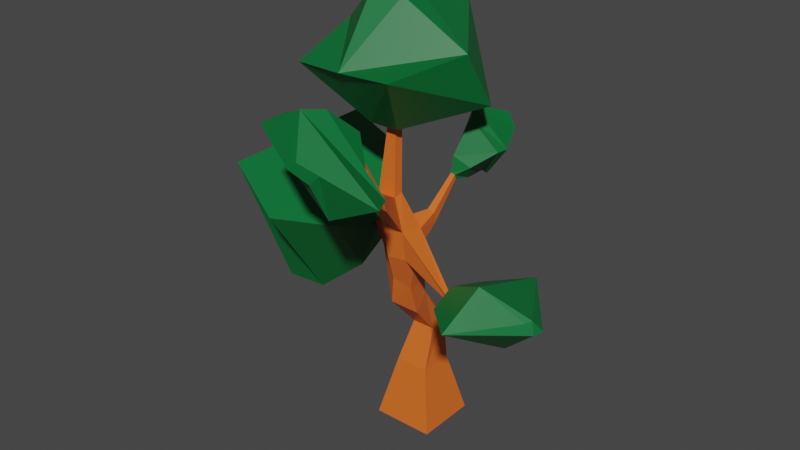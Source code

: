 # Source: basic-plant.blend  (saved by Blender 2.93.20; exported with 4.5.12 LTS)
import bpy
from mathutils import Matrix  # noqa: F401  (used for matrix-valued properties, if any)

bpy.ops.wm.read_factory_settings(use_empty=True)
scene = bpy.context.scene
scene.name = 'Scene'

# ---- collections
col_collection = bpy.data.collections.new('Collection'); scene.collection.children.link(col_collection)

# ---- materials (node trees are filled in below, after node groups)
mat_trunk = bpy.data.materials.new('Trunk')
mat_trunk.alpha_threshold = 0.0
mat_trunk.use_transparent_shadow = False
mat_trunk.line_color = (0.0, 0.0, 0.0, 1.0)
mat_leaves = bpy.data.materials.new('Leaves')
mat_leaves.use_transparent_shadow = False

# ---- material node trees
mat_trunk.use_nodes = True; mat_trunk.node_tree.nodes.clear()
_N = mat_trunk.node_tree.nodes; _L = mat_trunk.node_tree.links
n0 = _N.new('ShaderNodeOutputMaterial'); n0.name = 'Material Output'; n0.location = (300, 300)
n1 = _N.new('ShaderNodeBsdfPrincipled'); n1.name = 'Principled BSDF'; n1.location = (10, 300)
n1.distribution = 'GGX'
n1.subsurface_method = 'BURLEY'
n1.inputs[0].default_value = (0.8, 0.1445, 0.02118, 1.0)
n1.inputs[2].default_value = 0.4
n1.inputs[3].default_value = 1.45
n1.inputs[27].default_value = (0.0, 0.0, 0.0, 1.0)
n1.inputs[28].default_value = 1.0
_L.new(n1.outputs[0], n0.inputs[0])
n0.is_active_output = True
mat_leaves.use_nodes = True; mat_leaves.node_tree.nodes.clear()
_N = mat_leaves.node_tree.nodes; _L = mat_leaves.node_tree.links
n0 = _N.new('ShaderNodeBsdfPrincipled'); n0.name = 'Principled BSDF'; n0.location = (10, 300)
n0.distribution = 'GGX'
n0.subsurface_method = 'BURLEY'
n0.inputs[0].default_value = (0.0, 0.1523, 0.03433, 1.0)
n0.inputs[3].default_value = 1.45
n0.inputs[27].default_value = (0.0, 0.0, 0.0, 1.0)
n0.inputs[28].default_value = 1.0
n1 = _N.new('ShaderNodeOutputMaterial'); n1.name = 'Material Output'; n1.location = (300, 300)
_L.new(n0.outputs[0], n1.inputs[0])
n1.is_active_output = True

# ---- world
world_world = bpy.data.worlds.new('World'); scene.world = world_world
world_world.use_nodes = True; world_world.node_tree.nodes.clear()
_N = world_world.node_tree.nodes; _L = world_world.node_tree.links
n0 = _N.new('ShaderNodeOutputWorld'); n0.name = 'World Output'; n0.location = (300, 300)
n1 = _N.new('ShaderNodeBackground'); n1.name = 'Background'; n1.location = (10, 300)
n1.inputs[0].default_value = (0.05088, 0.05088, 0.05088, 1.0)
_L.new(n1.outputs[0], n0.inputs[0])
n0.is_active_output = True
world_world.color = (0.05088, 0.05088, 0.05088)
world_world.use_sun_shadow = False
world_world.sun_shadow_jitter_overblur = 0.0

# ---- meshes
me_cube = bpy.data.meshes.new('Cube')
me_cube.from_pydata([(0.5475, 0.5475, 1.0), (1.0, 1.0, -1.0), (0.5475, -0.5475, 1.0), (1.0, -1.0, -1.0), (-0.5475, 0.5475, 1.0), (-1.0, 1.0, -1.0), (-0.5475, -0.5475, 1.0), (-1.0, -1.0, -1.0), (0.7064, -1.185, 3.499), (-0.2005, -1.264, 3.582), (0.443, -0.4585, 3.802), (-0.109, -0.456, 3.655), (0.496, -1.617, 6.293), (-0.1992, -1.684, 6.439), (0.5562, -0.8525, 6.166), (-0.115, -0.9317, 6.31), (0.0483, -1.421, 7.199), (-0.5478, -1.421, 7.199), (0.0483, -1.111, 7.255), (-0.5478, -1.111, 7.255), (-0.1022, -1.205, 9.216), (-0.3972, -1.205, 9.216), (-0.1022, -0.9103, 9.216), (-0.3972, -0.9103, 9.216), (1.1, -3.029, 7.709), (0.712, -3.029, 7.709), (0.8518, -2.88, 8.047), (0.515, -2.88, 8.047), (0.7113, -3.64, 9.243), (0.4637, -3.64, 9.243), (0.553, -3.545, 9.593), (0.3379, -3.545, 9.593), (-0.104, -1.316, 4.48), (-0.12, -0.3092, 4.052), (0.6354, -1.399, 4.384), (0.3483, -0.3757, 4.207), (0.07405, -0.4208, 3.738), (0.443, -0.4585, 3.802), (-0.001357, -0.3399, 4.147), (0.3483, -0.3757, 4.207), (-1.023, -0.6613, 4.984), (-0.9842, -0.3199, 5.015), (-0.9888, -0.2579, 5.183), (-0.9821, -0.6835, 5.364), (-1.482, -0.399, 5.413), (-1.46, -0.2456, 5.532), (-1.463, -0.2673, 5.631), (-1.459, -0.5256, 5.587), (-0.09548, -1.568, 5.31), (0.5525, -1.551, 5.38), (-0.06781, -0.7848, 5.072), (0.4716, -0.9703, 5.29), (2.317, -1.672, 4.906), (2.294, -1.81, 4.903), (2.344, -1.724, 4.674), (2.321, -1.522, 4.665), (-0.2718, -0.1037, 2.326), (-0.2198, 0.6148, 2.354), (0.361, 0.6138, 2.411), (0.463, -0.07324, 2.294), (0.244, -0.125, 6.418), (0.4752, -0.1341, 6.362), (0.2602, 0.04342, 5.93), (0.4461, -0.02049, 6.005), (0.4088, 0.7457, 7.332), (0.5478, 0.7437, 7.298), (0.4186, 0.8546, 7.099), (0.5303, 0.8162, 7.144), (2.589, -2.024, 5.488), (2.456, -2.642, 4.995), (2.643, -1.437, 4.257), (2.507, -0.4978, 4.933), (3.822, -2.437, 6.116), (3.552, -3.694, 5.113), (3.931, -1.243, 3.613), (3.655, 0.666, 4.987), (5.068, -1.698, 5.201), (4.958, -1.91, 5.158), (5.192, -1.785, 4.817), (5.27, -1.442, 4.833), (1.197, -3.852, 8.832), (0.332, -3.852, 8.832), (0.644, -3.52, 10.05), (-0.1076, -3.52, 10.05), (2.16, -4.275, 8.816), (0.5198, -4.275, 8.332), (0.4051, -4.485, 10.9), (-1.019, -4.485, 10.48), (2.61, -5.04, 8.96), (0.804, -4.946, 8.068), (0.1423, -5.16, 11.03), (-1.426, -5.078, 10.25), (0.9757, -5.427, 9.532), (0.6671, -5.474, 9.233), (0.3572, -5.589, 9.795), (0.08919, -5.629, 9.535), (0.4452, 0.7912, 7.871), (0.9581, 0.96, 7.57), (0.07362, 1.402, 7.017), (0.6159, 1.339, 7.034), (0.6776, 1.287, 8.968), (1.557, 1.477, 8.045), (-0.5165, 2.268, 7.234), (0.5875, 2.094, 7.013), (0.7049, 1.383, 9.341), (1.825, 1.565, 8.204), (-0.738, 2.493, 7.091), (0.6437, 2.266, 6.856), (1.049, 2.749, 8.84), (1.378, 2.57, 8.465), (0.6385, 3.014, 8.021), (1.037, 2.775, 7.971), (-1.796, -0.8039, 4.112), (-1.549, 0.9241, 5.454), (-1.578, 0.6794, 6.57), (-1.535, -2.23, 6.075), (-3.189, -1.161, 2.989), (-2.741, 1.979, 5.428), (-2.795, 1.535, 7.456), (-2.716, -3.752, 6.556), (-4.416, -1.349, 3.055), (-3.145, 2.741, 5.442), (-4.026, 1.523, 8.02), (-4.576, -3.179, 7.597), (-4.742, -0.5553, 4.267), (-4.336, 1.068, 5.729), (-4.538, 0.7958, 6.831), (-4.972, -2.081, 6.187), (-4.82, -0.2252, 5.49), (-4.749, 0.05829, 5.745), (-4.784, 0.0107, 5.938), (-4.86, -0.4915, 5.825), (0.2215, -1.529, 9.352), (-0.7209, -1.529, 9.352), (0.2215, -0.5866, 9.352), (-0.7209, -0.5866, 9.352), (1.256, -3.158, 11.38), (-2.536, -2.472, 10.99), (2.037, 0.3566, 9.949), (-1.756, 1.042, 9.563), (2.135, -0.9375, 11.79), (-0.6727, -2.881, 11.17), (0.1039, 1.823, 12.33), (-2.703, -0.1203, 11.72), (0.1747, -1.218, 13.06), (-0.71, -1.406, 13.23), (-0.01465, -0.3159, 13.07), (-0.8993, -0.5043, 13.25), (-0.1711, -0.9185, 13.58), (-0.3418, -0.9549, 13.62), (-0.2077, -0.7445, 13.58), (-0.3783, -0.7808, 13.62)], [], [(57, 56, 9, 11), (3, 2, 6, 7), (7, 6, 4, 5), (5, 1, 3, 7), (1, 0, 2, 3), (5, 4, 0, 1), (50, 48, 13, 15), (59, 58, 10, 8), (58, 57, 11, 10), (56, 59, 8, 9), (15, 13, 17, 19), (48, 49, 12, 13), (51, 50, 62, 63), (14, 12, 53, 52), (18, 19, 23, 22), (13, 12, 24, 25), (14, 15, 19, 18), (12, 14, 18, 16), (22, 23, 135, 134), (16, 18, 22, 20), (19, 17, 21, 23), (17, 16, 20, 21), (25, 24, 28, 29), (12, 16, 26, 24), (17, 13, 25, 27), (16, 17, 27, 26), (28, 30, 82, 80), (24, 26, 30, 28), (26, 27, 31, 30), (27, 25, 29, 31), (8, 10, 35, 34), (33, 35, 39, 38), (9, 8, 34, 32), (9, 32, 43, 40), (37, 36, 38, 39), (10, 11, 36, 37), (35, 10, 37, 39), (11, 33, 38, 36), (41, 40, 44, 45), (11, 9, 40, 41), (33, 11, 41, 42), (32, 33, 42, 43), (45, 44, 112, 113), (43, 42, 46, 47), (42, 41, 45, 46), (40, 43, 47, 44), (34, 35, 51, 49), (35, 33, 50, 51), (32, 34, 49, 48), (33, 32, 48, 50), (55, 52, 68, 71), (49, 51, 55, 54), (12, 49, 54, 53), (51, 14, 52, 55), (6, 2, 59, 56), (0, 4, 57, 58), (2, 0, 58, 59), (4, 6, 56, 57), (63, 62, 66, 67), (14, 51, 63, 61), (15, 14, 61, 60), (50, 15, 60, 62), (65, 67, 99, 97), (62, 60, 64, 66), (61, 63, 67, 65), (60, 61, 65, 64), (70, 71, 75, 74), (52, 53, 69, 68), (54, 55, 71, 70), (53, 54, 70, 69), (75, 72, 76, 79), (69, 70, 74, 73), (71, 68, 72, 75), (68, 69, 73, 72), (78, 79, 76, 77), (72, 73, 77, 76), (74, 75, 79, 78), (73, 74, 78, 77), (83, 81, 85, 87), (30, 31, 83, 82), (31, 29, 81, 83), (29, 28, 80, 81), (84, 86, 90, 88), (81, 80, 84, 85), (80, 82, 86, 84), (82, 83, 87, 86), (91, 89, 93, 95), (86, 87, 91, 90), (87, 85, 89, 91), (85, 84, 88, 89), (93, 92, 94, 95), (89, 88, 92, 93), (88, 90, 94, 92), (90, 91, 95, 94), (97, 99, 103, 101), (64, 65, 97, 96), (67, 66, 98, 99), (66, 64, 96, 98), (103, 102, 106, 107), (96, 97, 101, 100), (99, 98, 102, 103), (98, 96, 100, 102), (106, 104, 108, 110), (102, 100, 104, 106), (101, 103, 107, 105), (100, 101, 105, 104), (111, 110, 108, 109), (105, 107, 111, 109), (104, 105, 109, 108), (107, 106, 110, 111), (115, 114, 118, 119), (47, 46, 114, 115), (46, 45, 113, 114), (44, 47, 115, 112), (116, 119, 123, 120), (114, 113, 117, 118), (112, 115, 119, 116), (113, 112, 116, 117), (120, 123, 127, 124), (117, 116, 120, 121), (119, 118, 122, 123), (118, 117, 121, 122), (127, 126, 130, 131), (121, 120, 124, 125), (123, 122, 126, 127), (122, 121, 125, 126), (129, 128, 131, 130), (126, 125, 129, 130), (124, 127, 131, 128), (125, 124, 128, 129), (135, 133, 137, 139), (20, 22, 134, 132), (23, 21, 133, 135), (21, 20, 132, 133), (139, 137, 141, 143), (133, 132, 136, 137), (134, 135, 139, 138), (132, 134, 138, 136), (142, 143, 147, 146), (137, 136, 140, 141), (138, 139, 143, 142), (136, 138, 142, 140), (147, 145, 149, 151), (140, 142, 146, 144), (143, 141, 145, 147), (141, 140, 144, 145), (150, 151, 149, 148), (145, 144, 148, 149), (146, 147, 151, 150), (144, 146, 150, 148)])
me_cube.polygons.foreach_set('material_index', [0, 0, 0, 0, 0, 0, 0, 0, 0, 0, 0, 0, 0, 0, 0, 0, 0, 0, 1, 0, 0, 0, 0, 0, 0, 0, 1, 0, 0, 0, 0, 0, 0, 0, 0, 0, 0, 0, 0, 0, 0, 0, 1, 0, 0, 0, 0, 0, 0, 0, 1, 0, 0, 0, 0, 0, 0, 0, 0, 0, 0, 0, 1, 0, 0, 0, 1, 1, 1, 1, 1, 1, 1, 1, 1, 1, 1, 1, 1, 1, 1, 1, 1, 1, 1, 1, 1, 1, 1, 1, 1, 1, 1, 1, 1, 1, 1, 1, 1, 1, 1, 1, 1, 1, 1, 1, 1, 1, 1, 1, 1, 1, 1, 1, 1, 1, 1, 1, 1, 1, 1, 1, 1, 1, 1, 1, 1, 1, 1, 1, 1, 1, 1, 1, 1, 1, 1, 1, 1, 1, 1, 1, 1, 1, 1, 1, 1, 1, 1, 1])
_uv = me_cube.uv_layers.new(name='UVMap')
_uv.uv.foreach_set('vector', [0.625, 0.25, 0.625, 0.0, 0.625, 0.0, 0.625, 0.25, 0.375, 0.75, 0.625, 0.75, 0.625, 1.0, 0.375, 1.0, 0.375, 0.0, 0.625, 0.0, 0.625, 0.25, 0.375, 0.25, 0.125, 0.5, 0.375, 0.5, 0.375, 0.75, 0.125, 0.75, 0.375, 0.5, 0.625, 0.5, 0.625, 0.75, 0.375, 0.75, 0.375, 0.25, 0.625, 0.25, 0.625, 0.5, 0.375, 0.5, 0.625, 0.25, 0.625, 0.0, 0.625, 0.0, 0.625, 0.25, 0.625, 0.75, 0.625, 0.5, 0.625, 0.5, 0.625, 0.75, 0.625, 0.5, 0.625, 0.25, 0.625, 0.25, 0.625, 0.5, 0.625, 1.0, 0.625, 0.75, 0.625, 0.75, 0.625, 1.0, 0.625, 0.25, 0.625, 0.0, 0.625, 0.0, 0.625, 0.25, 0.625, 1.0, 0.625, 0.75, 0.625, 0.75, 0.625, 1.0, 0.625, 0.5, 0.625, 0.25, 0.625, 0.25, 0.625, 0.5, 0.625, 0.5, 0.625, 0.75, 0.625, 0.75, 0.625, 0.5, 0.625, 0.5, 0.625, 0.25, 0.625, 0.25, 0.625, 0.5, 0.625, 1.0, 0.625, 0.75, 0.625, 0.75, 0.625, 1.0, 0.625, 0.5, 0.625, 0.25, 0.625, 0.25, 0.625, 0.5, 0.625, 0.75, 0.625, 0.5, 0.625, 0.5, 0.625, 0.75, 0.625, 0.5, 0.625, 0.25, 0.625, 0.25, 0.625, 0.5, 0.625, 0.75, 0.625, 0.5, 0.625, 0.5, 0.625, 0.75, 0.625, 0.25, 0.625, 0.0, 0.625, 0.0, 0.625, 0.25, 0.625, 1.0, 0.625, 0.75, 0.625, 0.75, 0.625, 1.0, 0.625, 1.0, 0.625, 0.75, 0.625, 0.75, 0.625, 1.0, 0.625, 0.75, 0.625, 0.75, 0.625, 0.75, 0.625, 0.75, 0.625, 0.0, 0.625, 0.0, 0.625, 0.0, 0.625, 0.0, 0.625, 0.75, 0.625, 1.0, 0.625, 1.0, 0.625, 0.75, 0.625, 0.75, 0.625, 0.75, 0.625, 0.75, 0.625, 0.75, 0.625, 0.75, 0.625, 0.75, 0.625, 0.75, 0.625, 0.75, 0.625, 0.75, 0.625, 1.0, 0.625, 1.0, 0.625, 0.75, 0.625, 0.0, 0.625, 0.0, 0.625, 0.0, 0.625, 0.0, 0.625, 0.75, 0.625, 0.5, 0.625, 0.5, 0.625, 0.75, 0.625, 0.25, 0.625, 0.5, 0.625, 0.5, 0.625, 0.25, 0.625, 1.0, 0.625, 0.75, 0.625, 0.75, 0.625, 1.0, 0.625, 1.0, 0.625, 1.0, 0.625, 1.0, 0.625, 1.0, 0.625, 0.5, 0.625, 0.25, 0.625, 0.25, 0.625, 0.5, 0.625, 0.5, 0.625, 0.25, 0.625, 0.25, 0.625, 0.5, 0.625, 0.5, 0.625, 0.5, 0.625, 0.5, 0.625, 0.5, 0.625, 0.25, 0.625, 0.25, 0.625, 0.25, 0.625, 0.25, 0.625, 0.25, 0.625, 0.0, 0.625, 0.0, 0.625, 0.25, 0.625, 0.25, 0.625, 0.0, 0.625, 0.0, 0.625, 0.25, 0.625, 0.25, 0.625, 0.25, 0.625, 0.25, 0.625, 0.25, 0.625, 0.0, 0.625, 0.25, 0.625, 0.25, 0.625, 0.0, 0.625, 0.25, 0.625, 0.0, 0.625, 0.0, 0.625, 0.25, 0.625, 0.0, 0.625, 0.25, 0.625, 0.25, 0.625, 0.0, 0.625, 0.25, 0.625, 0.25, 0.625, 0.25, 0.625, 0.25, 0.625, 1.0, 0.625, 1.0, 0.625, 1.0, 0.625, 1.0, 0.625, 0.75, 0.625, 0.5, 0.625, 0.5, 0.625, 0.75, 0.625, 0.5, 0.625, 0.25, 0.625, 0.25, 0.625, 0.5, 0.625, 1.0, 0.625, 0.75, 0.625, 0.75, 0.625, 1.0, 0.625, 0.25, 0.625, 0.0, 0.625, 0.0, 0.625, 0.25, 0.625, 0.5, 0.625, 0.5, 0.625, 0.5, 0.625, 0.5, 0.625, 0.75, 0.625, 0.5, 0.625, 0.5, 0.625, 0.75, 0.625, 0.75, 0.625, 0.75, 0.625, 0.75, 0.625, 0.75, 0.625, 0.5, 0.625, 0.5, 0.625, 0.5, 0.625, 0.5, 0.625, 1.0, 0.625, 0.75, 0.625, 0.75, 0.625, 1.0, 0.625, 0.5, 0.625, 0.25, 0.625, 0.25, 0.625, 0.5, 0.625, 0.75, 0.625, 0.5, 0.625, 0.5, 0.625, 0.75, 0.625, 0.25, 0.625, 0.0, 0.625, 0.0, 0.625, 0.25, 0.625, 0.5, 0.625, 0.25, 0.625, 0.25, 0.625, 0.5, 0.625, 0.5, 0.625, 0.5, 0.625, 0.5, 0.625, 0.5, 0.625, 0.25, 0.625, 0.5, 0.625, 0.5, 0.625, 0.25, 0.625, 0.25, 0.625, 0.25, 0.625, 0.25, 0.625, 0.25, 0.625, 0.5, 0.625, 0.5, 0.625, 0.5, 0.625, 0.5, 0.625, 0.25, 0.625, 0.25, 0.625, 0.25, 0.625, 0.25, 0.625, 0.5, 0.625, 0.5, 0.625, 0.5, 0.625, 0.5, 0.625, 0.25, 0.625, 0.5, 0.625, 0.5, 0.625, 0.25, 0.625, 0.75, 0.625, 0.5, 0.625, 0.5, 0.625, 0.75, 0.625, 0.5, 0.625, 0.75, 0.625, 0.75, 0.625, 0.5, 0.625, 0.75, 0.625, 0.5, 0.625, 0.5, 0.625, 0.75, 0.625, 0.75, 0.625, 0.75, 0.625, 0.75, 0.625, 0.75, 0.625, 0.5, 0.625, 0.5, 0.625, 0.5, 0.625, 0.5, 0.625, 0.75, 0.625, 0.75, 0.625, 0.75, 0.625, 0.75, 0.625, 0.5, 0.625, 0.5, 0.625, 0.5, 0.625, 0.5, 0.625, 0.5, 0.625, 0.75, 0.625, 0.75, 0.625, 0.5, 0.625, 0.75, 0.625, 0.5, 0.625, 0.5, 0.625, 0.75, 0.625, 0.5, 0.625, 0.75, 0.625, 0.75, 0.625, 0.5, 0.625, 0.75, 0.625, 0.5, 0.625, 0.5, 0.625, 0.75, 0.625, 0.75, 0.625, 0.75, 0.625, 0.75, 0.625, 0.75, 0.625, 0.0, 0.625, 0.0, 0.625, 0.0, 0.625, 0.0, 0.625, 0.75, 0.625, 1.0, 0.625, 1.0, 0.625, 0.75, 0.625, 0.0, 0.625, 0.0, 0.625, 0.0, 0.625, 0.0, 0.625, 1.0, 0.625, 0.75, 0.625, 0.75, 0.625, 1.0, 0.625, 0.75, 0.625, 0.75, 0.625, 0.75, 0.625, 0.75, 0.625, 1.0, 0.625, 0.75, 0.625, 0.75, 0.625, 1.0, 0.625, 0.75, 0.625, 0.75, 0.625, 0.75, 0.625, 0.75, 0.625, 0.75, 0.625, 1.0, 0.625, 1.0, 0.625, 0.75, 0.625, 0.0, 0.625, 0.0, 0.625, 0.0, 0.625, 0.0, 0.625, 0.75, 0.625, 1.0, 0.625, 1.0, 0.625, 0.75, 0.625, 0.0, 0.625, 0.0, 0.625, 0.0, 0.625, 0.0, 0.625, 1.0, 0.625, 0.75, 0.625, 0.75, 0.625, 1.0, 0.625, 1.0, 0.625, 0.75, 0.625, 0.75, 0.625, 1.0, 0.625, 1.0, 0.625, 0.75, 0.625, 0.75, 0.625, 1.0, 0.625, 0.75, 0.625, 0.75, 0.625, 0.75, 0.625, 0.75, 0.625, 0.75, 0.625, 1.0, 0.625, 1.0, 0.625, 0.75, 0.625, 0.5, 0.625, 0.5, 0.625, 0.5, 0.625, 0.5, 0.625, 0.25, 0.625, 0.5, 0.625, 0.5, 0.625, 0.25, 0.625, 0.5, 0.625, 0.25, 0.625, 0.25, 0.625, 0.5, 0.625, 0.25, 0.625, 0.25, 0.625, 0.25, 0.625, 0.25, 0.625, 0.5, 0.625, 0.25, 0.625, 0.25, 0.625, 0.5, 0.625, 0.25, 0.625, 0.5, 0.625, 0.5, 0.625, 0.25, 0.625, 0.5, 0.625, 0.25, 0.625, 0.25, 0.625, 0.5, 0.625, 0.25, 0.625, 0.25, 0.625, 0.25, 0.625, 0.25, 0.625, 0.25, 0.625, 0.25, 0.625, 0.25, 0.625, 0.25, 0.625, 0.25, 0.625, 0.25, 0.625, 0.25, 0.625, 0.25, 0.625, 0.5, 0.625, 0.5, 0.625, 0.5, 0.625, 0.5, 0.625, 0.25, 0.625, 0.5, 0.625, 0.5, 0.625, 0.25, 0.625, 0.5, 0.625, 0.25, 0.625, 0.25, 0.625, 0.5, 0.625, 0.5, 0.625, 0.5, 0.625, 0.5, 0.625, 0.5, 0.625, 0.25, 0.625, 0.5, 0.625, 0.5, 0.625, 0.25, 0.625, 0.5, 0.625, 0.25, 0.625, 0.25, 0.625, 0.5, 0.625, 0.0, 0.625, 0.25, 0.625, 0.25, 0.625, 0.0, 0.625, 0.0, 0.625, 0.25, 0.625, 0.25, 0.625, 0.0, 0.625, 0.25, 0.625, 0.25, 0.625, 0.25, 0.625, 0.25, 0.625, 1.0, 0.625, 1.0, 0.625, 1.0, 0.625, 1.0, 0.625, 1.0, 0.625, 1.0, 0.625, 1.0, 0.625, 1.0, 0.625, 0.25, 0.625, 0.25, 0.625, 0.25, 0.625, 0.25, 0.625, 1.0, 0.625, 1.0, 0.625, 1.0, 0.625, 1.0, 0.625, 0.25, 0.625, 0.0, 0.625, 0.0, 0.625, 0.25, 0.625, 1.0, 0.625, 1.0, 0.625, 1.0, 0.625, 1.0, 0.625, 0.25, 0.625, 0.0, 0.625, 0.0, 0.625, 0.25, 0.625, 0.0, 0.625, 0.25, 0.625, 0.25, 0.625, 0.0, 0.625, 0.25, 0.625, 0.25, 0.625, 0.25, 0.625, 0.25, 0.625, 0.0, 0.625, 0.25, 0.625, 0.25, 0.625, 0.0, 0.625, 0.25, 0.625, 0.0, 0.625, 0.0, 0.625, 0.25, 0.625, 0.0, 0.625, 0.25, 0.625, 0.25, 0.625, 0.0, 0.625, 0.25, 0.625, 0.25, 0.625, 0.25, 0.625, 0.25, 0.625, 0.25, 0.625, 0.0, 0.625, 0.0, 0.625, 0.25, 0.625, 0.25, 0.625, 0.25, 0.625, 0.25, 0.625, 0.25, 0.625, 1.0, 0.625, 1.0, 0.625, 1.0, 0.625, 1.0, 0.625, 0.25, 0.625, 0.0, 0.625, 0.0, 0.625, 0.25, 0.625, 0.25, 0.625, 0.0, 0.625, 0.0, 0.625, 0.25, 0.625, 0.75, 0.625, 0.5, 0.625, 0.5, 0.625, 0.75, 0.625, 0.25, 0.625, 0.0, 0.625, 0.0, 0.625, 0.25, 0.625, 1.0, 0.625, 0.75, 0.625, 0.75, 0.625, 1.0, 0.625, 0.25, 0.625, 0.0, 0.625, 0.0, 0.625, 0.25, 0.625, 1.0, 0.625, 0.75, 0.625, 0.75, 0.625, 1.0, 0.625, 0.5, 0.625, 0.25, 0.625, 0.25, 0.625, 0.5, 0.625, 0.75, 0.625, 0.5, 0.625, 0.5, 0.625, 0.75, 0.625, 0.5, 0.625, 0.25, 0.625, 0.25, 0.625, 0.5, 0.625, 1.0, 0.625, 0.75, 0.625, 0.75, 0.625, 1.0, 0.625, 0.5, 0.625, 0.25, 0.625, 0.25, 0.625, 0.5, 0.625, 0.75, 0.625, 0.5, 0.625, 0.5, 0.625, 0.75, 0.625, 0.25, 0.625, 0.0, 0.625, 0.0, 0.625, 0.25, 0.625, 0.75, 0.625, 0.5, 0.625, 0.5, 0.625, 0.75, 0.625, 0.25, 0.625, 0.0, 0.625, 0.0, 0.625, 0.25, 0.625, 1.0, 0.625, 0.75, 0.625, 0.75, 0.625, 1.0, 0.625, 0.5, 0.875, 0.5, 0.875, 0.75, 0.625, 0.75, 0.625, 1.0, 0.625, 0.75, 0.625, 0.75, 0.625, 1.0, 0.625, 0.5, 0.625, 0.25, 0.625, 0.25, 0.625, 0.5, 0.625, 0.75, 0.625, 0.5, 0.625, 0.5, 0.625, 0.75])
me_cube.materials.append(mat_trunk)
me_cube.materials.append(mat_leaves)
me_cube.use_remesh_preserve_volume = False
me_cube.use_remesh_preserve_attributes = False
me_cube.use_mirror_vertex_groups = False
me_cube.update()

# ---- objects
ob_basicplant = bpy.data.objects.new('BasicPlant', me_cube)

# ---- transforms, parenting, visibility, modifiers, constraints
ob_basicplant.location = (0.0, 0.0, 0.0)
ob_basicplant.scale = (0.3081, 0.3081, 0.3081)
ob_basicplant.lock_rotations_4d = False
ob_basicplant.empty_display_type = 'ARROWS'
ob_basicplant.lineart.crease_threshold = 0.0

# ---- collection membership
col_collection.objects.link(ob_basicplant)

# ---- scene / render settings (as saved in the file)
scene.frame_start = 1; scene.frame_end = 250; scene.frame_set(1)
scene.render.engine = 'BLENDER_EEVEE_NEXT'
scene.cycles.use_denoising = False
scene.cycles.samples = 128
scene.cycles.sampling_pattern = 'TABULATED_SOBOL'
scene.cycles.use_adaptive_sampling = False
scene.cycles.use_light_tree = False
scene.view_settings.view_transform = 'Filmic'
bpy.context.view_layer.update()

# ---- added for rendering (the .blend has no active camera and no usable light): camera, sun
cam_auto = bpy.data.cameras.new('AutoCamera')
cam_auto.lens = 50.0
cam_auto.sensor_width = 36.0
cam_auto.clip_end = 1000.0
ob_auto_camera = bpy.data.objects.new('AutoCamera', cam_auto)
scene.collection.objects.link(ob_auto_camera)
ob_auto_camera.location = (5.6999, -7.18775, 6.46731)
ob_auto_camera.rotation_euler = (1.09748, -7.21219e-08, 0.694738)
scene.camera = ob_auto_camera
light_auto_sun = bpy.data.lights.new('AutoSun', 'SUN')
light_auto_sun.energy = 3.0
light_auto_sun.angle = 0.0523599
ob_auto_sun = bpy.data.objects.new('AutoSun', light_auto_sun)
scene.collection.objects.link(ob_auto_sun)
ob_auto_sun.rotation_euler = (0.872665, 0.174533, 0.523599)
bpy.context.view_layer.update()

